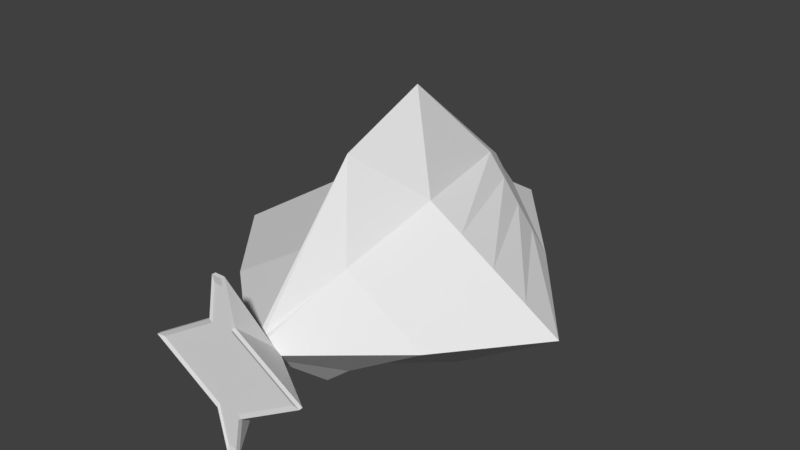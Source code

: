 # Source: ship1.blend  (saved by Blender 2.77.0; exported with 4.5.12 LTS)
import bpy
from mathutils import Matrix  # noqa: F401  (used for matrix-valued properties, if any)

bpy.ops.wm.read_factory_settings(use_empty=True)
scene = bpy.context.scene
scene.name = 'Scene'

# ---- collections
col_collection_1 = bpy.data.collections.new('Collection 1'); scene.collection.children.link(col_collection_1)

# ---- world
world_world = bpy.data.worlds.new('World'); scene.world = world_world
world_world.color = (0.05088, 0.05088, 0.05088)
world_world.use_sun_shadow = False
world_world.sun_shadow_jitter_overblur = 0.0
world_world.cycles.sampling_method = 'MANUAL'

# ---- meshes
me_cube_001 = bpy.data.meshes.new('Cube.001')
me_cube_001.from_pydata([(-0.5898, -0.5951, 0.4951), (-0.5898, 0.5845, 0.4951), (-1.0, -0.8216, -1.505), (-1.0, 0.9947, -1.505), (0.5898, -0.5951, 0.4951), (0.5898, 0.5845, 0.4951), (1.0, -0.8216, -1.505), (1.0, 0.9947, -1.505), (-2.401, -0.00531, 0.4951), (-4.07, -0.00531, -1.505), (4.07, -0.00531, -1.505), (2.401, -0.00531, 0.4951), (-1.495, 0.2896, 0.4951), (-2.535, -0.5053, -1.505), (1.104e-09, 1.983, -2.318), (2.535, -0.5053, -1.505), (1.104e-09, -0.918, -4.675), (1.495, -0.3002, 0.4951), (1.104e-09, 1.573, -0.2514), (1.104e-09, -0.8436, 0.4951), (-1.495, -0.3002, 0.4951), (-2.535, 0.4947, -1.505), (2.535, 0.4947, -1.505), (1.495, 0.2896, 0.4951), (0.2863, -0.498, 3.021), (1.104e-09, -0.00531, -6.66), (1.104e-09, 0.4947, -5.462), (-0.1129, 0.98, 3.021), (-0.2863, 0.4873, 3.021), (1.104e-09, -0.5053, -5.462), (-1.768, -0.7553, -1.505), (0.5, 0.9947, -4.177), (1.768, -0.7553, -1.505), (-0.5, -0.8216, -4.177), (-3.303, 0.2447, -1.505), (3.303, 0.2447, -1.505), (-2.035, -0.00531, -4.177), (-3.303, -0.2553, -1.505), (-0.5, 0.9947, -4.177), (3.303, -0.2553, -1.505), (0.5, -0.8216, -4.177), (-1.768, 0.7447, -1.505), (1.768, 0.7447, -1.505), (2.035, -0.00531, -4.177), (1.104e-09, 0.2447, -5.861), (1.104e-09, 0.7447, -5.118), (-1.268, 0.4947, -4.177), (1.268, 0.4947, -4.177), (1.104e-09, -0.7553, -5.118), (1.104e-09, -0.2553, -5.861), (-1.268, -0.5053, -4.177), (1.268, -0.5053, -4.177), (1.651, -0.2553, -4.177), (-1.651, -0.2553, -4.177), (-0.8838, -0.7553, -4.177), (0.8838, 0.7447, -4.177), (-0.8838, 0.7447, -4.177), (-1.651, 0.2447, -4.177), (1.651, 0.2447, -4.177), (0.8838, -0.7553, -4.177), (-0.2863, 0.05116, 2.139), (-0.1129, 0.1076, 2.139), (0.2863, -0.06178, 2.139), (0.1129, -0.1183, 2.139), (1.104e-09, 0.1076, 2.139), (1.104e-09, -0.1183, 2.139), (-0.2863, -0.06178, 2.139), (-0.4597, -0.005311, 2.139), (0.2863, 0.05116, 2.139), (0.4597, -0.005311, 2.139), (0.1129, 0.1076, 2.139), (-0.1129, -0.1183, 2.139), (0.1129, -0.9906, 3.021), (1.104e-09, 0.98, 3.021), (1.104e-09, -0.9906, 3.021), (-0.2863, -0.498, 3.021), (-1.855, -0.005311, 3.021), (0.2863, 0.4873, 3.021), (1.855, -0.005311, 3.021), (0.2597, -0.4522, 3.071), (0.1129, 0.98, 3.021), (-0.1129, -0.9906, 3.021), (-0.1025, 0.8884, 3.071), (-0.2597, 0.4416, 3.071), (-0.2863, 0.4873, 3.103), (-0.1129, 0.98, 3.103), (0.2863, -0.498, 3.103), (0.1129, -0.9906, 3.103), (1.104e-09, 0.98, 3.103), (1.104e-09, -0.9906, 3.103), (-0.2863, -0.498, 3.103), (-1.855, -0.005311, 3.103), (0.2863, 0.4873, 3.103), (1.855, -0.005311, 3.103), (0.1129, 0.98, 3.103), (-0.1129, -0.9906, 3.103), (0.1025, -0.8991, 3.071), (1.104e-09, 0.8884, 3.071), (1.104e-09, -0.8991, 3.071), (-0.2597, -0.4522, 3.071), (-1.682, -0.005311, 3.071), (0.2597, 0.4416, 3.071), (1.682, -0.005311, 3.071), (1.104e-09, -0.005311, 3.071), (0.1025, 0.8884, 3.071), (-0.1025, -0.8991, 3.071), (1.104e-09, 0.4416, 3.071), (1.104e-09, -0.4522, 3.071)], [], [(20, 13, 30, 2, 0), (59, 32, 6, 40), (15, 17, 4, 6, 32), (12, 8, 67, 60), (19, 16, 40, 6, 4), (18, 14, 38, 3, 1), (5, 18, 64, 70), (22, 23, 11, 10, 35), (58, 35, 10, 43), (12, 21, 34, 9, 8), (1, 3, 41, 21, 12), (57, 44, 25, 36), (56, 45, 26, 46), (55, 42, 22, 47), (7, 5, 23, 22, 42), (8, 20, 66, 67), (11, 23, 68, 69), (17, 11, 69, 62), (5, 7, 31, 14, 18), (0, 2, 33, 16, 19), (4, 17, 62, 63), (19, 4, 63, 65), (20, 0, 71, 66), (10, 11, 17, 15, 39), (54, 48, 16, 33), (53, 49, 29, 50), (52, 39, 15, 51), (8, 9, 37, 13, 20), (49, 52, 51, 29), (25, 43, 52, 49), (43, 10, 39, 52), (37, 53, 50, 13), (9, 36, 53, 37), (36, 25, 49, 53), (30, 54, 33, 2), (13, 50, 54, 30), (50, 29, 48, 54), (45, 55, 47, 26), (14, 31, 55, 45), (31, 7, 42, 55), (41, 56, 46, 21), (3, 38, 56, 41), (38, 14, 45, 56), (34, 57, 36, 9), (21, 46, 57, 34), (46, 26, 44, 57), (44, 58, 43, 25), (26, 47, 58, 44), (47, 22, 35, 58), (48, 59, 40, 16), (29, 51, 59, 48), (51, 15, 32, 59), (62, 69, 78, 24), (63, 62, 24, 72), (66, 71, 81, 75), (67, 66, 75, 76), (60, 67, 76, 28), (61, 60, 28, 27), (71, 65, 74, 81), (65, 63, 72, 74), (0, 19, 65, 71), (18, 1, 61, 64), (1, 12, 60, 61), (23, 5, 70, 68), (24, 78, 93, 86), (72, 24, 86, 87), (75, 81, 95, 90), (76, 75, 90, 91), (28, 76, 91, 84), (27, 28, 84, 85), (81, 74, 89, 95), (74, 72, 87, 89), (69, 68, 77, 78), (68, 70, 80, 77), (64, 61, 27, 73), (70, 64, 73, 80), (86, 93, 102, 79), (87, 86, 79, 96), (90, 95, 105, 99), (91, 90, 99, 100), (84, 91, 100, 83), (85, 84, 83, 82), (95, 89, 98, 105), (89, 87, 96, 98), (78, 77, 92, 93), (77, 80, 94, 92), (73, 27, 85, 88), (80, 73, 88, 94), (107, 99, 105, 98), (106, 83, 100, 103), (101, 106, 103, 102), (104, 97, 106, 101), (97, 82, 83, 106), (79, 107, 98, 96), (102, 103, 107, 79), (103, 100, 99, 107), (93, 92, 101, 102), (92, 94, 104, 101), (88, 85, 82, 97), (94, 88, 97, 104)])
_uv = me_cube_001.uv_layers.new(name='UVMap')
_uv.uv.foreach_set('vector', [0.5755, 0.6906, 0.5903, 0.6023, 0.6094, 0.6219, 0.6282, 0.6415, 0.5979, 0.7138, 0.7276, 0.6064, 0.6957, 0.7117, 0.677, 0.6923, 0.7183, 0.5967, 0.7142, 0.7311, 0.6485, 0.7666, 0.6267, 0.7438, 0.677, 0.6923, 0.6957, 0.7117, 0.8891, 0.7665, 0.9098, 0.7894, 0.8302, 0.7912, 0.8262, 0.7868, 0.6126, 0.729, 0.7162, 0.5686, 0.7183, 0.5967, 0.677, 0.6923, 0.6267, 0.7438, 0.8541, 0.7287, 0.9585, 0.5683, 0.9608, 0.5964, 0.9198, 0.6921, 0.8684, 0.7437, 0.8399, 0.7137, 0.8541, 0.7287, 0.8195, 0.7796, 0.8168, 0.7767, 0.8321, 0.6022, 0.8167, 0.6906, 0.7935, 0.6675, 0.7928, 0.563, 0.8124, 0.5826, 0.9055, 0.5415, 0.8124, 0.5826, 0.7928, 0.563, 0.8951, 0.5317, 0.8891, 0.7665, 0.9549, 0.7309, 0.9725, 0.7503, 0.99, 0.7697, 0.9098, 0.7894, 0.8684, 0.7437, 0.9198, 0.6921, 0.9374, 0.7115, 0.9549, 0.7309, 0.8891, 0.7665, 0.9855, 0.6254, 0.9789, 0.5312, 0.9938, 0.5063, 0.9938, 0.6351, 0.5831, 0.9249, 0.5835, 0.8791, 0.5941, 0.8688, 0.5942, 0.932, 0.9256, 0.562, 0.8517, 0.6217, 0.8321, 0.6022, 0.9158, 0.5515, 0.8714, 0.6413, 0.8399, 0.7137, 0.8167, 0.6906, 0.8321, 0.6022, 0.8517, 0.6217, 0.553, 0.6674, 0.5755, 0.6906, 0.5718, 0.7721, 0.5675, 0.7677, 0.7935, 0.6675, 0.8167, 0.6906, 0.8123, 0.7723, 0.8079, 0.7679, 0.6485, 0.7666, 0.6703, 0.7893, 0.59, 0.7911, 0.5858, 0.7867, 0.8399, 0.7137, 0.8714, 0.6413, 0.9333, 0.5746, 0.9585, 0.5683, 0.8541, 0.7287, 0.5979, 0.7138, 0.6282, 0.6415, 0.6939, 0.5713, 0.7162, 0.5686, 0.6126, 0.729, 0.6267, 0.7438, 0.6485, 0.7666, 0.5858, 0.7867, 0.5816, 0.7823, 0.6126, 0.729, 0.6267, 0.7438, 0.5816, 0.7823, 0.5789, 0.7795, 0.5755, 0.6906, 0.5979, 0.7138, 0.5761, 0.7766, 0.5718, 0.7721, 0.7512, 0.7697, 0.6703, 0.7893, 0.6485, 0.7666, 0.7142, 0.7311, 0.7327, 0.7504, 0.6845, 0.5615, 0.7249, 0.5547, 0.7162, 0.5686, 0.6939, 0.5713, 0.6651, 0.5416, 0.7392, 0.5313, 0.7315, 0.5438, 0.6748, 0.5515, 0.7458, 0.6255, 0.7327, 0.7504, 0.7142, 0.7311, 0.7367, 0.6159, 0.553, 0.6674, 0.5523, 0.5629, 0.5713, 0.5826, 0.5903, 0.6023, 0.5755, 0.6906, 0.6276, 0.8564, 0.6276, 0.9391, 0.6165, 0.932, 0.6164, 0.8688, 0.7549, 0.5063, 0.7549, 0.635, 0.7458, 0.6255, 0.7392, 0.5313, 0.7549, 0.635, 0.7512, 0.7697, 0.7327, 0.7504, 0.7458, 0.6255, 0.5713, 0.5826, 0.6651, 0.5416, 0.6748, 0.5515, 0.5903, 0.6023, 0.5523, 0.5629, 0.6555, 0.5316, 0.6651, 0.5416, 0.5713, 0.5826, 0.6555, 0.5316, 0.7549, 0.5063, 0.7392, 0.5313, 0.6651, 0.5416, 0.6094, 0.6219, 0.6845, 0.5615, 0.6939, 0.5713, 0.6282, 0.6415, 0.5903, 0.6023, 0.6748, 0.5515, 0.6845, 0.5615, 0.6094, 0.6219, 0.6748, 0.5515, 0.7315, 0.5438, 0.7249, 0.5547, 0.6845, 0.5615, 0.9663, 0.5544, 0.9256, 0.562, 0.9158, 0.5515, 0.9721, 0.5437, 0.9585, 0.5683, 0.9333, 0.5746, 0.9256, 0.562, 0.9663, 0.5544, 0.9333, 0.5746, 0.8714, 0.6413, 0.8517, 0.6217, 0.9256, 0.562, 0.9374, 0.7115, 0.969, 0.6061, 0.9773, 0.6157, 0.9549, 0.7309, 0.9198, 0.6921, 0.9608, 0.5964, 0.969, 0.6061, 0.9374, 0.7115, 0.572, 0.9177, 0.5719, 0.8931, 0.5835, 0.8791, 0.5831, 0.9249, 0.9725, 0.7503, 0.9855, 0.6254, 0.9938, 0.6351, 0.99, 0.7697, 0.9549, 0.7309, 0.9773, 0.6157, 0.9855, 0.6254, 0.9725, 0.7503, 0.5942, 0.932, 0.5941, 0.8688, 0.6053, 0.8564, 0.6053, 0.9391, 0.9789, 0.5312, 0.9055, 0.5415, 0.8951, 0.5317, 0.9938, 0.5063, 0.9721, 0.5437, 0.9158, 0.5515, 0.9055, 0.5415, 0.9789, 0.5312, 0.9158, 0.5515, 0.8321, 0.6022, 0.8124, 0.5826, 0.9055, 0.5415, 0.7249, 0.5547, 0.7276, 0.6064, 0.7183, 0.5967, 0.7162, 0.5686, 0.6164, 0.8688, 0.6165, 0.932, 0.6053, 0.9249, 0.6058, 0.8791, 0.7367, 0.6159, 0.7142, 0.7311, 0.6957, 0.7117, 0.7276, 0.6064, 0.5858, 0.7867, 0.59, 0.7911, 0.6064, 0.8538, 0.5686, 0.8144, 0.6416, 0.9079, 0.638, 0.9104, 0.6292, 0.8726, 0.6416, 0.8589, 0.667, 0.858, 0.6672, 0.8564, 0.6672, 0.9013, 0.6573, 0.8928, 0.5675, 0.7677, 0.5718, 0.7721, 0.5546, 0.7998, 0.5158, 0.7596, 0.8262, 0.7868, 0.8302, 0.7912, 0.8464, 0.854, 0.8105, 0.8143, 0.6555, 0.9079, 0.652, 0.9104, 0.6432, 0.8726, 0.6555, 0.8589, 0.5761, 0.7766, 0.5789, 0.7795, 0.5622, 0.8075, 0.5594, 0.8046, 0.5789, 0.7795, 0.5816, 0.7823, 0.5649, 0.8103, 0.5622, 0.8075, 0.5979, 0.7138, 0.6126, 0.729, 0.5789, 0.7795, 0.5761, 0.7766, 0.8541, 0.7287, 0.8684, 0.7437, 0.8222, 0.7824, 0.8195, 0.7796, 0.8684, 0.7437, 0.8891, 0.7665, 0.8262, 0.7868, 0.8222, 0.7824, 0.8167, 0.6906, 0.8399, 0.7137, 0.8168, 0.7767, 0.8123, 0.7723, 0.5686, 0.8144, 0.6064, 0.8538, 0.6048, 0.8564, 0.567, 0.8169, 0.6416, 0.8589, 0.6292, 0.8726, 0.6276, 0.8701, 0.6399, 0.8564, 0.6573, 0.8928, 0.6672, 0.9013, 0.6654, 0.9035, 0.6555, 0.8951, 0.5158, 0.7596, 0.5546, 0.7998, 0.553, 0.8024, 0.5141, 0.7622, 0.8105, 0.8143, 0.8464, 0.854, 0.8448, 0.8565, 0.8089, 0.8169, 0.6555, 0.8589, 0.6432, 0.8726, 0.6416, 0.8701, 0.6539, 0.8564, 0.5594, 0.8046, 0.5622, 0.8075, 0.5605, 0.81, 0.5578, 0.8072, 0.5622, 0.8075, 0.5649, 0.8103, 0.5633, 0.8129, 0.5605, 0.81, 0.8079, 0.7679, 0.8123, 0.7723, 0.7966, 0.7998, 0.7566, 0.7598, 0.6786, 0.858, 0.6788, 0.8564, 0.6788, 0.9013, 0.669, 0.8928, 0.8195, 0.7796, 0.8222, 0.7824, 0.8084, 0.8101, 0.8057, 0.8072, 0.8168, 0.7767, 0.8195, 0.7796, 0.8057, 0.8072, 0.8029, 0.8044, 0.5339, 0.9014, 0.5719, 0.8564, 0.5692, 0.8624, 0.5348, 0.9032, 0.5177, 0.8977, 0.5339, 0.9014, 0.5348, 0.9032, 0.52, 0.8999, 0.525, 0.9214, 0.5141, 0.9056, 0.5168, 0.9071, 0.5267, 0.9214, 0.5141, 0.9859, 0.525, 0.9214, 0.5267, 0.9214, 0.5168, 0.9799, 0.5521, 0.9409, 0.5141, 0.9859, 0.5168, 0.9799, 0.5513, 0.939, 0.5684, 0.9445, 0.5521, 0.9409, 0.5513, 0.939, 0.566, 0.9424, 0.5141, 0.9056, 0.5159, 0.9017, 0.5184, 0.9035, 0.5168, 0.9071, 0.5159, 0.9017, 0.5177, 0.8977, 0.52, 0.8999, 0.5184, 0.9035, 0.7566, 0.7598, 0.7966, 0.7998, 0.795, 0.8024, 0.7549, 0.7624, 0.669, 0.8928, 0.6788, 0.9013, 0.677, 0.9035, 0.6672, 0.8951, 0.8057, 0.8072, 0.8084, 0.8101, 0.8068, 0.8127, 0.804, 0.8098, 0.8029, 0.8044, 0.8057, 0.8072, 0.804, 0.8098, 0.8013, 0.8069, 0.5307, 0.9123, 0.5267, 0.9214, 0.5168, 0.9071, 0.5184, 0.9035, 0.5553, 0.93, 0.5513, 0.939, 0.5168, 0.9799, 0.543, 0.9211, 0.5593, 0.9209, 0.5553, 0.93, 0.543, 0.9211, 0.5692, 0.8624, 0.5692, 0.9352, 0.5676, 0.9388, 0.5553, 0.93, 0.5593, 0.9209, 0.5676, 0.9388, 0.566, 0.9424, 0.5513, 0.939, 0.5553, 0.93, 0.5348, 0.9032, 0.5307, 0.9123, 0.5184, 0.9035, 0.52, 0.8999, 0.5692, 0.8624, 0.543, 0.9211, 0.5307, 0.9123, 0.5348, 0.9032, 0.543, 0.9211, 0.5168, 0.9799, 0.5267, 0.9214, 0.5307, 0.9123, 0.5719, 0.8564, 0.561, 0.9209, 0.5593, 0.9209, 0.5692, 0.8624, 0.561, 0.9209, 0.5719, 0.9367, 0.5692, 0.9352, 0.5593, 0.9209, 0.5701, 0.9406, 0.5684, 0.9445, 0.566, 0.9424, 0.5676, 0.9388, 0.5719, 0.9367, 0.5701, 0.9406, 0.5676, 0.9388, 0.5692, 0.9352])
me_cube_001.use_remesh_preserve_volume = False
me_cube_001.use_remesh_preserve_attributes = False
me_cube_001.use_mirror_vertex_groups = False
me_cube_001.update()

# ---- objects
ob_ship1 = bpy.data.objects.new('Ship1', me_cube_001)

# ---- transforms, parenting, visibility, modifiers, constraints
ob_ship1.location = (0.0, 0.0, 0.0)
ob_ship1.rotation_euler = (1.571, -0.0, 0.0)
ob_ship1.scale = (1.0, 1.944, 1.0)
ob_ship1.lineart.crease_threshold = 0.0

# ---- collection membership
col_collection_1.objects.link(ob_ship1)

# ---- scene / render settings (as saved in the file)
scene.frame_start = 1; scene.frame_end = 250; scene.frame_set(1)
scene.render.engine = 'BLENDER_EEVEE_NEXT'
scene.render.resolution_percentage = 50
scene.render.dither_intensity = 0.0
scene.cycles.use_denoising = False
scene.cycles.samples = 128
scene.cycles.sampling_pattern = 'TABULATED_SOBOL'
scene.cycles.light_sampling_threshold = 0.0
scene.cycles.use_adaptive_sampling = False
scene.cycles.use_light_tree = False
scene.cycles.blur_glossy = 0.0
scene.cycles.sample_clamp_indirect = 0.0
scene.view_settings.view_transform = 'Standard'
bpy.context.view_layer.update()

# ---- added for rendering (the .blend has no active camera and no usable light): camera, sun
cam_auto = bpy.data.cameras.new('AutoCamera')
cam_auto.lens = 50.0
cam_auto.sensor_width = 36.0
cam_auto.clip_end = 1000.0
ob_auto_camera = bpy.data.objects.new('AutoCamera', cam_auto)
scene.collection.objects.link(ob_auto_camera)
ob_auto_camera.location = (12.9203, -13.7255, 11.3011)
ob_auto_camera.rotation_euler = (1.09748, -7.21219e-08, 0.694738)
scene.camera = ob_auto_camera
light_auto_sun = bpy.data.lights.new('AutoSun', 'SUN')
light_auto_sun.energy = 3.0
light_auto_sun.angle = 0.0523599
ob_auto_sun = bpy.data.objects.new('AutoSun', light_auto_sun)
scene.collection.objects.link(ob_auto_sun)
ob_auto_sun.rotation_euler = (0.872665, 0.174533, 0.523599)
bpy.context.view_layer.update()
